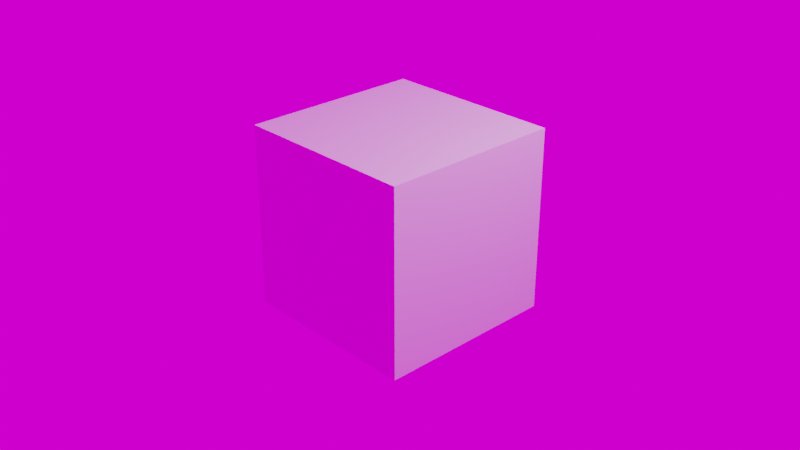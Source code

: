 # Source: world.blend  (saved by Blender 3.0.40; exported with 4.5.12 LTS)
import bpy
from mathutils import Matrix  # noqa: F401  (used for matrix-valued properties, if any)

bpy.ops.wm.read_factory_settings(use_empty=True)
scene = bpy.context.scene
scene.name = 'Scene'

# ---- collections
col_collection = bpy.data.collections.new('Collection'); scene.collection.children.link(col_collection)

# ---- images (referenced by path relative to the original .blend; pixels are not part of the script)
import os
ASSET_DIR = os.environ.get("B2B_ASSET_DIR", "")  # directory of the original .blend (textures are referenced by path, not embedded)
HERE = os.path.dirname(os.path.abspath(__file__))  # packed textures are extracted next to this script under _unpacked/

def load_image(name, relpath, width, height, colorspace="sRGB"):
    """Load a texture the original file referenced (path relative to the .blend, or extracted next to this script)."""
    p = next((c for c in (os.path.join(HERE, relpath), os.path.join(ASSET_DIR, relpath)) if relpath and os.path.exists(c)), "")
    if p:
        img = bpy.data.images.load(p, check_existing=True)
        img.name = name
    else:  # same state as the original file: an image datablock whose file is absent (Cycles renders it pink)
        img = bpy.data.images.new(name, width, height)
        img.source = "FILE"
        img.filepath = "//" + (relpath or name)
    img.colorspace_settings.name = colorspace
    return img
img_forest_exr = load_image('forest.exr', 'forest.exr', 1024, 1024, 'Linear Rec.709')

# ---- materials (node trees are filled in below, after node groups)
mat_material = bpy.data.materials.new('Material')
mat_material.alpha_threshold = 0.0
mat_material.use_transparent_shadow = False
mat_material.line_color = (0.0, 0.0, 0.0, 1.0)

# ---- node groups
ng_adjt_quick_world_v1 = bpy.data.node_groups.new('adjt_quick_world_v1', 'ShaderNodeTree')
_s = ng_adjt_quick_world_v1.interface.new_socket(name='Shader', in_out='OUTPUT', socket_type='NodeSocketShader')
_s = ng_adjt_quick_world_v1.interface.new_socket(name='Strength', in_out='INPUT', socket_type='NodeSocketFloat')
_s.default_value = 1.0
_s.min_value = 0.0
_s.max_value = 1e+06
_s = ng_adjt_quick_world_v1.interface.new_socket(name='BG Color', in_out='INPUT', socket_type='NodeSocketColor')
_s.default_value = (1.0, 1.0, 1.0, 1.0)
_s = ng_adjt_quick_world_v1.interface.new_socket(name='BG Strength', in_out='INPUT', socket_type='NodeSocketFloat')
_s.default_value = 1.0
_s.min_value = 0.0
_s.max_value = 1e+06
_s = ng_adjt_quick_world_v1.interface.new_socket(name='Mix BG', in_out='INPUT', socket_type='NodeSocketFloat')
_s.min_value = 0.0
_s.max_value = 1.0
_s = ng_adjt_quick_world_v1.interface.new_socket(name='Rotation', in_out='INPUT', socket_type='NodeSocketVector')
_s.subtype = 'EULER'
_s = ng_adjt_quick_world_v1.interface.new_socket(name='Hue', in_out='INPUT', socket_type='NodeSocketFloat')
_s.default_value = 0.5
_s.min_value = 0.0
_s.max_value = 1.0
_s = ng_adjt_quick_world_v1.interface.new_socket(name='Saturation', in_out='INPUT', socket_type='NodeSocketFloat')
_s.default_value = 1.0
_s.min_value = 0.0
_s.max_value = 2.0
_s = ng_adjt_quick_world_v1.interface.new_socket(name='Value', in_out='INPUT', socket_type='NodeSocketFloat')
_s.default_value = 1.0
_s.min_value = 0.0
_s.max_value = 2.0
_s = ng_adjt_quick_world_v1.interface.new_socket(name='Factor', in_out='INPUT', socket_type='NodeSocketFloat')
_s.subtype = 'FACTOR'
_s.default_value = 1.0
_s.min_value = 0.0
_s.max_value = 1.0
_N = ng_adjt_quick_world_v1.nodes; _L = ng_adjt_quick_world_v1.links
n0 = _N.new('ShaderNodeTexCoord'); n0.name = 'SSM_Tc'; n0.location = (-595, -215)
n1 = _N.new('ShaderNodeMixShader'); n1.name = 'Mix Shader'; n1.location = (576, -103)
n2 = _N.new('ShaderNodeBackground'); n2.name = 'Background'; n2.location = (308, -57)
n3 = _N.new('ShaderNodeMapping'); n3.name = 'SSM_Mapping'; n3.location = (-395, -215)
n4 = _N.new('ShaderNodeLightPath'); n4.name = 'Light Path'; n4.location = (37, 220)
n5 = _N.new('ShaderNodeMath'); n5.name = 'Math'; n5.location = (314, 135)
n5.operation = 'MULTIPLY'
n6 = _N.new('NodeGroupOutput'); n6.name = 'Group Output'; n6.location = (776, -101)
n7 = _N.new('ShaderNodeHueSaturation'); n7.name = 'SSM_HSV'; n7.location = (105, -215)
n8 = _N.new('ShaderNodeTexEnvironment'); n8.name = 'Image'; n8.location = (-195, -215)
n8.image = img_forest_exr
n9 = _N.new('ShaderNodeBackground'); n9.name = 'SSM_BG'; n9.location = (305, -215)
n10 = _N.new('NodeGroupInput'); n10.name = 'Group Input'; n10.location = (-617, 65)
_L.new(n1.outputs[0], n6.inputs[0])
_L.new(n7.outputs[0], n9.inputs[0])
_L.new(n3.outputs[0], n8.inputs[0])
_L.new(n0.outputs[0], n3.inputs[0])
_L.new(n9.outputs[0], n1.inputs[1])
_L.new(n2.outputs[0], n1.inputs[2])
_L.new(n4.outputs[0], n5.inputs[0])
_L.new(n5.outputs[0], n1.inputs[0])
_L.new(n8.outputs[0], n7.inputs[4])
_L.new(n10.outputs[1], n2.inputs[0])
_L.new(n10.outputs[2], n2.inputs[1])
_L.new(n10.outputs[3], n5.inputs[1])
_L.new(n10.outputs[5], n7.inputs[0])
_L.new(n10.outputs[6], n7.inputs[1])
_L.new(n10.outputs[7], n7.inputs[2])
_L.new(n10.outputs[8], n7.inputs[3])
_L.new(n10.outputs[4], n3.inputs[2])
_L.new(n10.outputs[0], n9.inputs[1])
n6.is_active_output = True

# ---- material node trees
mat_material.use_nodes = True; mat_material.node_tree.nodes.clear()
_N = mat_material.node_tree.nodes; _L = mat_material.node_tree.links
n0 = _N.new('ShaderNodeOutputMaterial'); n0.name = 'Material Output'; n0.location = (300, 300)
n1 = _N.new('ShaderNodeBsdfPrincipled'); n1.name = 'Principled BSDF'; n1.location = (10, 300)
n1.distribution = 'GGX'
n1.subsurface_method = 'RANDOM_WALK_SKIN'
n1.inputs[2].default_value = 0.4
n1.inputs[3].default_value = 1.45
n1.inputs[27].default_value = (0.0, 0.0, 0.0, 1.0)
n1.inputs[28].default_value = 1.0
_L.new(n1.outputs[0], n0.inputs[0])
n0.is_active_output = True

# ---- world
world_sss = bpy.data.worlds.new('sss'); scene.world = world_sss
world_sss.use_nodes = True; world_sss.node_tree.nodes.clear()
_N = world_sss.node_tree.nodes; _L = world_sss.node_tree.links
n0 = _N.new('ShaderNodeOutputWorld'); n0.name = 'World Output'; n0.location = (712, 250)
n1 = _N.new('ShaderNodeGroup'); n1.name = 'Group'; n1.location = (459, 265)
n1.width = 207
n1.node_tree = ng_adjt_quick_world_v1
n1.inputs[0].default_value = 1.0
n1.inputs[1].default_value = (1.0, 1.0, 1.0, 1.0)
n1.inputs[2].default_value = 1.0
n1.inputs[3].default_value = 0.0
n1.inputs[4].default_value = (0.0, 0.0, 0.0)
n1.inputs[5].default_value = 0.5
n1.inputs[6].default_value = 1.0
n1.inputs[7].default_value = 1.0
n1.inputs[8].default_value = 1.0
_L.new(n1.outputs[0], n0.inputs[0])
n0.is_active_output = True
world_sss.color = (0.05088, 0.05088, 0.05088)
world_sss.use_sun_shadow = False
world_sss.sun_shadow_jitter_overblur = 0.0

# ---- cameras
cam_camera = bpy.data.cameras.new('Camera')
cam_camera.clip_end = 100.0
cam_camera.ortho_scale = 7.314

# ---- lights
light_light = bpy.data.lights.new('Light', 'POINT')
light_light.transmission_factor = 0.0
light_light.energy = 1000.0
light_light.shadow_soft_size = 0.1
light_light.shadow_maximum_resolution = 0.006
light_light.use_absolute_resolution = True

# ---- meshes
me_cube = bpy.data.meshes.new('Cube')
me_cube.from_pydata([(1.0, 1.0, 1.0), (1.0, 1.0, -1.0), (1.0, -1.0, 1.0), (1.0, -1.0, -1.0), (-1.0, 1.0, 1.0), (-1.0, 1.0, -1.0), (-1.0, -1.0, 1.0), (-1.0, -1.0, -1.0)], [], [(0, 4, 6, 2), (3, 2, 6, 7), (7, 6, 4, 5), (5, 1, 3, 7), (1, 0, 2, 3), (5, 4, 0, 1)])
_uv = me_cube.uv_layers.new(name='UVMap')
_uv.uv.foreach_set('vector', [0.625, 0.5, 0.875, 0.5, 0.875, 0.75, 0.625, 0.75, 0.375, 0.75, 0.625, 0.75, 0.625, 1.0, 0.375, 1.0, 0.375, 0.0, 0.625, 0.0, 0.625, 0.25, 0.375, 0.25, 0.125, 0.5, 0.375, 0.5, 0.375, 0.75, 0.125, 0.75, 0.375, 0.5, 0.625, 0.5, 0.625, 0.75, 0.375, 0.75, 0.375, 0.25, 0.625, 0.25, 0.625, 0.5, 0.375, 0.5])
me_cube.materials.append(mat_material)
me_cube.use_remesh_preserve_volume = False
me_cube.use_remesh_preserve_attributes = False
me_cube.use_mirror_vertex_groups = False
me_cube.update()

# ---- curves / text
txt_text = bpy.data.curves.new('Text', 'FONT')
txt_text.dimensions = '2D'
txt_text.body = ''

# ---- objects
ob_cube = bpy.data.objects.new('Cube', me_cube)
ob_light = bpy.data.objects.new('Light', light_light)
ob_camera = bpy.data.objects.new('Camera', cam_camera)
ob_x = bpy.data.objects.new('中文', txt_text)

# ---- transforms, parenting, visibility, modifiers, constraints
ob_cube.location = (0.0, 0.0, 0.0)
ob_cube.lock_rotations_4d = False
ob_cube.empty_display_type = 'ARROWS'
ob_cube.lineart.crease_threshold = 0.0
ob_light.location = (4.076, 1.005, 5.904)
ob_light.rotation_euler = (0.6503, 0.05522, 1.866)
ob_light.lock_rotations_4d = False
ob_light.empty_display_type = 'ARROWS'
ob_light.color = (0.0, 0.0, 0.0, 0.0)
ob_light.lineart.crease_threshold = 0.0
ob_camera.location = (7.359, -6.926, 4.958)
ob_camera.rotation_euler = (1.109, 0.0, 0.8149)
ob_camera.lock_rotations_4d = False
ob_camera.empty_display_type = 'ARROWS'
ob_camera.color = (0.0, 0.0, 0.0, 0.0)
ob_camera.display_type = 'WIRE'
ob_camera.lineart.crease_threshold = 0.0
ob_x.location = (0.0, 0.0, 0.0)

# ---- collection membership
col_collection.objects.link(ob_cube)
col_collection.objects.link(ob_light)
col_collection.objects.link(ob_camera)
col_collection.objects.link(ob_x)

# ---- scene / render settings (as saved in the file)
scene.camera = ob_camera
scene.frame_start = 1; scene.frame_end = 250; scene.frame_set(1)
scene.render.engine = 'BLENDER_EEVEE_NEXT'
scene.cycles.sampling_pattern = 'TABULATED_SOBOL'
scene.cycles.use_light_tree = False
scene.view_settings.view_transform = 'Filmic'
bpy.context.view_layer.update()
